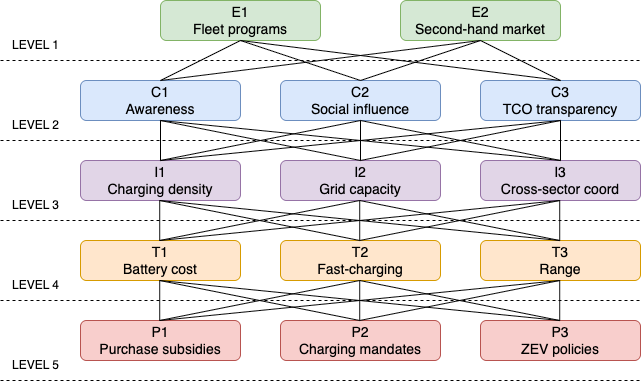

The diagram above was exported from draw.io. Its source (the exported page's mxGraphModel, read from the mxfile embedded in the PNG):
<mxGraphModel dx="1148" dy="780" grid="1" gridSize="10" guides="1" tooltips="1" connect="1" arrows="1" fold="1" page="1" pageScale="1" pageWidth="827" pageHeight="1169" math="0" shadow="0">
  <root>
    <mxCell id="0" />
    <mxCell id="1" parent="0" />
    <mxCell id="4U-q8eapqar3I35MfQVW-1" value="&lt;font style=&quot;font-size: 14px;&quot;&gt;E1&lt;/font&gt;&lt;div&gt;&lt;font style=&quot;font-size: 14px;&quot;&gt;Fleet programs&lt;/font&gt;&lt;/div&gt;" style="rounded=1;whiteSpace=wrap;html=1;fillColor=#d5e8d4;strokeColor=#82b366;" vertex="1" parent="1">
      <mxGeometry x="200" y="160" width="160" height="40" as="geometry" />
    </mxCell>
    <mxCell id="4U-q8eapqar3I35MfQVW-15" value="&lt;span style=&quot;font-size: 14px;&quot;&gt;E2&lt;/span&gt;&lt;div&gt;&lt;span style=&quot;font-size: 14px;&quot;&gt;Second-hand market&lt;/span&gt;&lt;/div&gt;" style="rounded=1;whiteSpace=wrap;html=1;fillColor=#d5e8d4;strokeColor=#82b366;" vertex="1" parent="1">
      <mxGeometry x="440" y="160" width="160" height="40" as="geometry" />
    </mxCell>
    <mxCell id="4U-q8eapqar3I35MfQVW-16" value="&lt;span style=&quot;font-size: 14px;&quot;&gt;C1&lt;/span&gt;&lt;div&gt;&lt;span style=&quot;font-size: 14px;&quot;&gt;Awareness&lt;/span&gt;&lt;/div&gt;" style="rounded=1;whiteSpace=wrap;html=1;fillColor=#dae8fc;strokeColor=#6c8ebf;" vertex="1" parent="1">
      <mxGeometry x="120" y="240" width="160" height="40" as="geometry" />
    </mxCell>
    <mxCell id="4U-q8eapqar3I35MfQVW-17" value="&lt;span style=&quot;font-size: 14px;&quot;&gt;C2&lt;/span&gt;&lt;div&gt;&lt;span style=&quot;font-size: 14px;&quot;&gt;Social influence&lt;/span&gt;&lt;/div&gt;" style="rounded=1;whiteSpace=wrap;html=1;fillColor=#dae8fc;strokeColor=#6c8ebf;" vertex="1" parent="1">
      <mxGeometry x="320" y="240" width="160" height="40" as="geometry" />
    </mxCell>
    <mxCell id="4U-q8eapqar3I35MfQVW-18" value="&lt;span style=&quot;font-size: 14px;&quot;&gt;C3&lt;/span&gt;&lt;div&gt;&lt;span style=&quot;font-size: 14px;&quot;&gt;TCO transparency&lt;/span&gt;&lt;/div&gt;" style="rounded=1;whiteSpace=wrap;html=1;fillColor=#dae8fc;strokeColor=#6c8ebf;" vertex="1" parent="1">
      <mxGeometry x="520" y="240" width="160" height="40" as="geometry" />
    </mxCell>
    <mxCell id="4U-q8eapqar3I35MfQVW-19" value="&lt;span style=&quot;font-size: 14px;&quot;&gt;I1&lt;/span&gt;&lt;div&gt;&lt;span style=&quot;font-size: 14px;&quot;&gt;Charging density&lt;/span&gt;&lt;/div&gt;" style="rounded=1;whiteSpace=wrap;html=1;fillColor=#e1d5e7;strokeColor=#9673a6;" vertex="1" parent="1">
      <mxGeometry x="120" y="320" width="160" height="40" as="geometry" />
    </mxCell>
    <mxCell id="4U-q8eapqar3I35MfQVW-20" value="&lt;span style=&quot;font-size: 14px;&quot;&gt;I2&lt;/span&gt;&lt;div&gt;&lt;span style=&quot;font-size: 14px;&quot;&gt;Grid capacity&lt;/span&gt;&lt;/div&gt;" style="rounded=1;whiteSpace=wrap;html=1;fillColor=#e1d5e7;strokeColor=#9673a6;" vertex="1" parent="1">
      <mxGeometry x="320" y="320" width="160" height="40" as="geometry" />
    </mxCell>
    <mxCell id="4U-q8eapqar3I35MfQVW-21" value="&lt;span style=&quot;font-size: 14px;&quot;&gt;I3&lt;/span&gt;&lt;div&gt;&lt;span style=&quot;font-size: 14px;&quot;&gt;Cross-sector coord&lt;/span&gt;&lt;/div&gt;" style="rounded=1;whiteSpace=wrap;html=1;fillColor=#e1d5e7;strokeColor=#9673a6;" vertex="1" parent="1">
      <mxGeometry x="520" y="320" width="160" height="40" as="geometry" />
    </mxCell>
    <mxCell id="4U-q8eapqar3I35MfQVW-22" value="&lt;span style=&quot;font-size: 14px;&quot;&gt;T1&lt;/span&gt;&lt;div&gt;&lt;span style=&quot;font-size: 14px;&quot;&gt;Battery cost&lt;/span&gt;&lt;/div&gt;" style="rounded=1;whiteSpace=wrap;html=1;fillColor=#ffe6cc;strokeColor=#d79b00;" vertex="1" parent="1">
      <mxGeometry x="120" y="400" width="160" height="40" as="geometry" />
    </mxCell>
    <mxCell id="4U-q8eapqar3I35MfQVW-23" value="&lt;span style=&quot;font-size: 14px;&quot;&gt;T2&lt;/span&gt;&lt;div&gt;&lt;span style=&quot;font-size: 14px;&quot;&gt;Fast-charging&lt;/span&gt;&lt;/div&gt;" style="rounded=1;whiteSpace=wrap;html=1;fillColor=#ffe6cc;strokeColor=#d79b00;" vertex="1" parent="1">
      <mxGeometry x="320" y="400" width="160" height="40" as="geometry" />
    </mxCell>
    <mxCell id="4U-q8eapqar3I35MfQVW-24" value="&lt;span style=&quot;font-size: 14px;&quot;&gt;T3&lt;/span&gt;&lt;div&gt;&lt;span style=&quot;font-size: 14px;&quot;&gt;Range&lt;/span&gt;&lt;/div&gt;" style="rounded=1;whiteSpace=wrap;html=1;fillColor=#ffe6cc;strokeColor=#d79b00;" vertex="1" parent="1">
      <mxGeometry x="520" y="400" width="160" height="40" as="geometry" />
    </mxCell>
    <mxCell id="4U-q8eapqar3I35MfQVW-25" value="&lt;span style=&quot;font-size: 14px;&quot;&gt;P1&lt;/span&gt;&lt;div&gt;&lt;span style=&quot;font-size: 14px;&quot;&gt;Purchase subsidies&lt;/span&gt;&lt;/div&gt;" style="rounded=1;whiteSpace=wrap;html=1;fillColor=#f8cecc;strokeColor=#b85450;" vertex="1" parent="1">
      <mxGeometry x="120" y="480" width="160" height="40" as="geometry" />
    </mxCell>
    <mxCell id="4U-q8eapqar3I35MfQVW-26" value="&lt;span style=&quot;font-size: 14px;&quot;&gt;P2&lt;/span&gt;&lt;div&gt;&lt;span style=&quot;font-size: 14px;&quot;&gt;Charging mandates&lt;/span&gt;&lt;/div&gt;" style="rounded=1;whiteSpace=wrap;html=1;fillColor=#f8cecc;strokeColor=#b85450;" vertex="1" parent="1">
      <mxGeometry x="320" y="480" width="160" height="40" as="geometry" />
    </mxCell>
    <mxCell id="4U-q8eapqar3I35MfQVW-27" value="&lt;span style=&quot;font-size: 14px;&quot;&gt;P3&lt;/span&gt;&lt;div&gt;&lt;span style=&quot;font-size: 14px;&quot;&gt;ZEV policies&lt;/span&gt;&lt;/div&gt;" style="rounded=1;whiteSpace=wrap;html=1;fillColor=#f8cecc;strokeColor=#b85450;" vertex="1" parent="1">
      <mxGeometry x="520" y="480" width="160" height="40" as="geometry" />
    </mxCell>
    <mxCell id="4U-q8eapqar3I35MfQVW-28" value="" style="endArrow=none;html=1;rounded=0;entryX=0.5;entryY=1;entryDx=0;entryDy=0;exitX=0.5;exitY=0;exitDx=0;exitDy=0;" edge="1" parent="1" source="4U-q8eapqar3I35MfQVW-16" target="4U-q8eapqar3I35MfQVW-1">
      <mxGeometry width="50" height="50" relative="1" as="geometry">
        <mxPoint x="410" y="410" as="sourcePoint" />
        <mxPoint x="460" y="360" as="targetPoint" />
      </mxGeometry>
    </mxCell>
    <mxCell id="4U-q8eapqar3I35MfQVW-29" value="" style="endArrow=none;html=1;rounded=0;entryX=0.5;entryY=1;entryDx=0;entryDy=0;exitX=0.5;exitY=0;exitDx=0;exitDy=0;" edge="1" parent="1" source="4U-q8eapqar3I35MfQVW-17" target="4U-q8eapqar3I35MfQVW-1">
      <mxGeometry width="50" height="50" relative="1" as="geometry">
        <mxPoint x="340" y="270" as="sourcePoint" />
        <mxPoint x="420" y="230" as="targetPoint" />
      </mxGeometry>
    </mxCell>
    <mxCell id="4U-q8eapqar3I35MfQVW-30" value="" style="endArrow=none;html=1;rounded=0;entryX=0.5;entryY=1;entryDx=0;entryDy=0;exitX=0.5;exitY=0;exitDx=0;exitDy=0;" edge="1" parent="1" source="4U-q8eapqar3I35MfQVW-18" target="4U-q8eapqar3I35MfQVW-1">
      <mxGeometry width="50" height="50" relative="1" as="geometry">
        <mxPoint x="600" y="220" as="sourcePoint" />
        <mxPoint x="420" y="260" as="targetPoint" />
      </mxGeometry>
    </mxCell>
    <mxCell id="4U-q8eapqar3I35MfQVW-31" value="" style="endArrow=none;html=1;rounded=0;entryX=0.5;entryY=1;entryDx=0;entryDy=0;exitX=0.5;exitY=0;exitDx=0;exitDy=0;" edge="1" parent="1" source="4U-q8eapqar3I35MfQVW-16" target="4U-q8eapqar3I35MfQVW-15">
      <mxGeometry width="50" height="50" relative="1" as="geometry">
        <mxPoint x="410" y="410" as="sourcePoint" />
        <mxPoint x="460" y="360" as="targetPoint" />
      </mxGeometry>
    </mxCell>
    <mxCell id="4U-q8eapqar3I35MfQVW-32" value="" style="endArrow=none;html=1;rounded=0;entryX=0.5;entryY=1;entryDx=0;entryDy=0;exitX=0.5;exitY=0;exitDx=0;exitDy=0;" edge="1" parent="1" source="4U-q8eapqar3I35MfQVW-18" target="4U-q8eapqar3I35MfQVW-15">
      <mxGeometry width="50" height="50" relative="1" as="geometry">
        <mxPoint x="550" y="260" as="sourcePoint" />
        <mxPoint x="870" y="220" as="targetPoint" />
      </mxGeometry>
    </mxCell>
    <mxCell id="4U-q8eapqar3I35MfQVW-33" value="" style="endArrow=none;html=1;rounded=0;exitX=0.5;exitY=0;exitDx=0;exitDy=0;" edge="1" parent="1" source="4U-q8eapqar3I35MfQVW-17">
      <mxGeometry width="50" height="50" relative="1" as="geometry">
        <mxPoint x="600" y="280" as="sourcePoint" />
        <mxPoint x="520" y="200" as="targetPoint" />
      </mxGeometry>
    </mxCell>
    <mxCell id="4U-q8eapqar3I35MfQVW-34" value="" style="endArrow=none;html=1;rounded=0;entryX=0.5;entryY=1;entryDx=0;entryDy=0;exitX=0.5;exitY=0;exitDx=0;exitDy=0;" edge="1" parent="1" source="4U-q8eapqar3I35MfQVW-19" target="4U-q8eapqar3I35MfQVW-16">
      <mxGeometry width="50" height="50" relative="1" as="geometry">
        <mxPoint x="310" y="310" as="sourcePoint" />
        <mxPoint x="360" y="260" as="targetPoint" />
      </mxGeometry>
    </mxCell>
    <mxCell id="4U-q8eapqar3I35MfQVW-35" value="" style="endArrow=none;html=1;rounded=0;entryX=0.5;entryY=0;entryDx=0;entryDy=0;exitX=0.5;exitY=1;exitDx=0;exitDy=0;" edge="1" parent="1" source="4U-q8eapqar3I35MfQVW-17" target="4U-q8eapqar3I35MfQVW-20">
      <mxGeometry width="50" height="50" relative="1" as="geometry">
        <mxPoint x="310" y="340" as="sourcePoint" />
        <mxPoint x="630" y="300" as="targetPoint" />
      </mxGeometry>
    </mxCell>
    <mxCell id="4U-q8eapqar3I35MfQVW-36" value="" style="endArrow=none;html=1;rounded=0;entryX=0.5;entryY=1;entryDx=0;entryDy=0;" edge="1" parent="1" target="4U-q8eapqar3I35MfQVW-16">
      <mxGeometry width="50" height="50" relative="1" as="geometry">
        <mxPoint x="400" y="320" as="sourcePoint" />
        <mxPoint x="190" y="300" as="targetPoint" />
      </mxGeometry>
    </mxCell>
    <mxCell id="4U-q8eapqar3I35MfQVW-37" value="" style="endArrow=none;html=1;rounded=0;exitX=0.5;exitY=0;exitDx=0;exitDy=0;" edge="1" parent="1" source="4U-q8eapqar3I35MfQVW-21">
      <mxGeometry width="50" height="50" relative="1" as="geometry">
        <mxPoint x="280" y="340" as="sourcePoint" />
        <mxPoint x="200" y="280" as="targetPoint" />
      </mxGeometry>
    </mxCell>
    <mxCell id="4U-q8eapqar3I35MfQVW-38" value="" style="endArrow=none;html=1;rounded=0;entryX=0.5;entryY=1;entryDx=0;entryDy=0;exitX=0.5;exitY=0;exitDx=0;exitDy=0;" edge="1" parent="1" source="4U-q8eapqar3I35MfQVW-19" target="4U-q8eapqar3I35MfQVW-17">
      <mxGeometry width="50" height="50" relative="1" as="geometry">
        <mxPoint x="320" y="320" as="sourcePoint" />
        <mxPoint x="320" y="280" as="targetPoint" />
      </mxGeometry>
    </mxCell>
    <mxCell id="4U-q8eapqar3I35MfQVW-39" value="" style="endArrow=none;html=1;rounded=0;exitX=0.5;exitY=0;exitDx=0;exitDy=0;" edge="1" parent="1" source="4U-q8eapqar3I35MfQVW-21">
      <mxGeometry width="50" height="50" relative="1" as="geometry">
        <mxPoint x="430" y="330" as="sourcePoint" />
        <mxPoint x="400" y="280" as="targetPoint" />
      </mxGeometry>
    </mxCell>
    <mxCell id="4U-q8eapqar3I35MfQVW-40" value="" style="endArrow=none;html=1;rounded=0;entryX=0.5;entryY=1;entryDx=0;entryDy=0;exitX=0.5;exitY=0;exitDx=0;exitDy=0;" edge="1" parent="1" source="4U-q8eapqar3I35MfQVW-21" target="4U-q8eapqar3I35MfQVW-18">
      <mxGeometry width="50" height="50" relative="1" as="geometry">
        <mxPoint x="640" y="350" as="sourcePoint" />
        <mxPoint x="640" y="310" as="targetPoint" />
      </mxGeometry>
    </mxCell>
    <mxCell id="4U-q8eapqar3I35MfQVW-41" value="" style="endArrow=none;html=1;rounded=0;entryX=0.5;entryY=1;entryDx=0;entryDy=0;exitX=0.5;exitY=0;exitDx=0;exitDy=0;" edge="1" parent="1" source="4U-q8eapqar3I35MfQVW-20" target="4U-q8eapqar3I35MfQVW-18">
      <mxGeometry width="50" height="50" relative="1" as="geometry">
        <mxPoint x="540" y="340" as="sourcePoint" />
        <mxPoint x="540" y="300" as="targetPoint" />
      </mxGeometry>
    </mxCell>
    <mxCell id="4U-q8eapqar3I35MfQVW-42" value="" style="endArrow=none;html=1;rounded=0;entryX=0.5;entryY=1;entryDx=0;entryDy=0;exitX=0.5;exitY=0;exitDx=0;exitDy=0;" edge="1" parent="1" source="4U-q8eapqar3I35MfQVW-19" target="4U-q8eapqar3I35MfQVW-18">
      <mxGeometry width="50" height="50" relative="1" as="geometry">
        <mxPoint x="330" y="360" as="sourcePoint" />
        <mxPoint x="330" y="320" as="targetPoint" />
      </mxGeometry>
    </mxCell>
    <mxCell id="4U-q8eapqar3I35MfQVW-62" value="" style="endArrow=none;html=1;rounded=0;entryX=0.5;entryY=1;entryDx=0;entryDy=0;exitX=0.5;exitY=0;exitDx=0;exitDy=0;" edge="1" parent="1">
      <mxGeometry width="50" height="50" relative="1" as="geometry">
        <mxPoint x="199.2" y="400" as="sourcePoint" />
        <mxPoint x="199.2" y="360" as="targetPoint" />
      </mxGeometry>
    </mxCell>
    <mxCell id="4U-q8eapqar3I35MfQVW-63" value="" style="endArrow=none;html=1;rounded=0;entryX=0.5;entryY=0;entryDx=0;entryDy=0;exitX=0.5;exitY=1;exitDx=0;exitDy=0;" edge="1" parent="1">
      <mxGeometry width="50" height="50" relative="1" as="geometry">
        <mxPoint x="399.2" y="360" as="sourcePoint" />
        <mxPoint x="399.2" y="400" as="targetPoint" />
      </mxGeometry>
    </mxCell>
    <mxCell id="4U-q8eapqar3I35MfQVW-64" value="" style="endArrow=none;html=1;rounded=0;entryX=0.5;entryY=1;entryDx=0;entryDy=0;" edge="1" parent="1">
      <mxGeometry width="50" height="50" relative="1" as="geometry">
        <mxPoint x="399.2" y="400" as="sourcePoint" />
        <mxPoint x="199.2" y="360" as="targetPoint" />
      </mxGeometry>
    </mxCell>
    <mxCell id="4U-q8eapqar3I35MfQVW-65" value="" style="endArrow=none;html=1;rounded=0;exitX=0.5;exitY=0;exitDx=0;exitDy=0;" edge="1" parent="1">
      <mxGeometry width="50" height="50" relative="1" as="geometry">
        <mxPoint x="599.2" y="400" as="sourcePoint" />
        <mxPoint x="199.2" y="360" as="targetPoint" />
      </mxGeometry>
    </mxCell>
    <mxCell id="4U-q8eapqar3I35MfQVW-66" value="" style="endArrow=none;html=1;rounded=0;entryX=0.5;entryY=1;entryDx=0;entryDy=0;exitX=0.5;exitY=0;exitDx=0;exitDy=0;" edge="1" parent="1">
      <mxGeometry width="50" height="50" relative="1" as="geometry">
        <mxPoint x="199.2" y="400" as="sourcePoint" />
        <mxPoint x="399.2" y="360" as="targetPoint" />
      </mxGeometry>
    </mxCell>
    <mxCell id="4U-q8eapqar3I35MfQVW-67" value="" style="endArrow=none;html=1;rounded=0;exitX=0.5;exitY=0;exitDx=0;exitDy=0;" edge="1" parent="1">
      <mxGeometry width="50" height="50" relative="1" as="geometry">
        <mxPoint x="599.2" y="400" as="sourcePoint" />
        <mxPoint x="399.2" y="360" as="targetPoint" />
      </mxGeometry>
    </mxCell>
    <mxCell id="4U-q8eapqar3I35MfQVW-68" value="" style="endArrow=none;html=1;rounded=0;entryX=0.5;entryY=1;entryDx=0;entryDy=0;exitX=0.5;exitY=0;exitDx=0;exitDy=0;" edge="1" parent="1">
      <mxGeometry width="50" height="50" relative="1" as="geometry">
        <mxPoint x="599.2" y="400" as="sourcePoint" />
        <mxPoint x="599.2" y="360" as="targetPoint" />
      </mxGeometry>
    </mxCell>
    <mxCell id="4U-q8eapqar3I35MfQVW-69" value="" style="endArrow=none;html=1;rounded=0;entryX=0.5;entryY=1;entryDx=0;entryDy=0;exitX=0.5;exitY=0;exitDx=0;exitDy=0;" edge="1" parent="1">
      <mxGeometry width="50" height="50" relative="1" as="geometry">
        <mxPoint x="399.2" y="400" as="sourcePoint" />
        <mxPoint x="599.2" y="360" as="targetPoint" />
      </mxGeometry>
    </mxCell>
    <mxCell id="4U-q8eapqar3I35MfQVW-70" value="" style="endArrow=none;html=1;rounded=0;entryX=0.5;entryY=1;entryDx=0;entryDy=0;exitX=0.5;exitY=0;exitDx=0;exitDy=0;" edge="1" parent="1">
      <mxGeometry width="50" height="50" relative="1" as="geometry">
        <mxPoint x="199.2" y="400" as="sourcePoint" />
        <mxPoint x="599.2" y="360" as="targetPoint" />
      </mxGeometry>
    </mxCell>
    <mxCell id="4U-q8eapqar3I35MfQVW-71" value="" style="endArrow=none;html=1;rounded=0;entryX=0.5;entryY=1;entryDx=0;entryDy=0;exitX=0.5;exitY=0;exitDx=0;exitDy=0;" edge="1" parent="1">
      <mxGeometry width="50" height="50" relative="1" as="geometry">
        <mxPoint x="199.2" y="480" as="sourcePoint" />
        <mxPoint x="199.2" y="440" as="targetPoint" />
      </mxGeometry>
    </mxCell>
    <mxCell id="4U-q8eapqar3I35MfQVW-72" value="" style="endArrow=none;html=1;rounded=0;entryX=0.5;entryY=0;entryDx=0;entryDy=0;exitX=0.5;exitY=1;exitDx=0;exitDy=0;" edge="1" parent="1">
      <mxGeometry width="50" height="50" relative="1" as="geometry">
        <mxPoint x="399.2" y="440" as="sourcePoint" />
        <mxPoint x="399.2" y="480" as="targetPoint" />
      </mxGeometry>
    </mxCell>
    <mxCell id="4U-q8eapqar3I35MfQVW-73" value="" style="endArrow=none;html=1;rounded=0;entryX=0.5;entryY=1;entryDx=0;entryDy=0;" edge="1" parent="1">
      <mxGeometry width="50" height="50" relative="1" as="geometry">
        <mxPoint x="399.2" y="480" as="sourcePoint" />
        <mxPoint x="199.2" y="440" as="targetPoint" />
      </mxGeometry>
    </mxCell>
    <mxCell id="4U-q8eapqar3I35MfQVW-74" value="" style="endArrow=none;html=1;rounded=0;exitX=0.5;exitY=0;exitDx=0;exitDy=0;" edge="1" parent="1">
      <mxGeometry width="50" height="50" relative="1" as="geometry">
        <mxPoint x="599.2" y="480" as="sourcePoint" />
        <mxPoint x="199.2" y="440" as="targetPoint" />
      </mxGeometry>
    </mxCell>
    <mxCell id="4U-q8eapqar3I35MfQVW-75" value="" style="endArrow=none;html=1;rounded=0;entryX=0.5;entryY=1;entryDx=0;entryDy=0;exitX=0.5;exitY=0;exitDx=0;exitDy=0;" edge="1" parent="1">
      <mxGeometry width="50" height="50" relative="1" as="geometry">
        <mxPoint x="199.2" y="480" as="sourcePoint" />
        <mxPoint x="399.2" y="440" as="targetPoint" />
      </mxGeometry>
    </mxCell>
    <mxCell id="4U-q8eapqar3I35MfQVW-76" value="" style="endArrow=none;html=1;rounded=0;exitX=0.5;exitY=0;exitDx=0;exitDy=0;" edge="1" parent="1">
      <mxGeometry width="50" height="50" relative="1" as="geometry">
        <mxPoint x="599.2" y="480" as="sourcePoint" />
        <mxPoint x="399.2" y="440" as="targetPoint" />
      </mxGeometry>
    </mxCell>
    <mxCell id="4U-q8eapqar3I35MfQVW-77" value="" style="endArrow=none;html=1;rounded=0;entryX=0.5;entryY=1;entryDx=0;entryDy=0;exitX=0.5;exitY=0;exitDx=0;exitDy=0;" edge="1" parent="1">
      <mxGeometry width="50" height="50" relative="1" as="geometry">
        <mxPoint x="599.2" y="480" as="sourcePoint" />
        <mxPoint x="599.2" y="440" as="targetPoint" />
      </mxGeometry>
    </mxCell>
    <mxCell id="4U-q8eapqar3I35MfQVW-78" value="" style="endArrow=none;html=1;rounded=0;entryX=0.5;entryY=1;entryDx=0;entryDy=0;exitX=0.5;exitY=0;exitDx=0;exitDy=0;" edge="1" parent="1">
      <mxGeometry width="50" height="50" relative="1" as="geometry">
        <mxPoint x="399.2" y="480" as="sourcePoint" />
        <mxPoint x="599.2" y="440" as="targetPoint" />
      </mxGeometry>
    </mxCell>
    <mxCell id="4U-q8eapqar3I35MfQVW-79" value="" style="endArrow=none;html=1;rounded=0;entryX=0.5;entryY=1;entryDx=0;entryDy=0;exitX=0.5;exitY=0;exitDx=0;exitDy=0;" edge="1" parent="1">
      <mxGeometry width="50" height="50" relative="1" as="geometry">
        <mxPoint x="199.2" y="480" as="sourcePoint" />
        <mxPoint x="599.2" y="440" as="targetPoint" />
      </mxGeometry>
    </mxCell>
    <mxCell id="4U-q8eapqar3I35MfQVW-81" value="" style="endArrow=none;dashed=1;html=1;rounded=0;strokeColor=default;targetPerimeterSpacing=0;" edge="1" parent="1">
      <mxGeometry width="50" height="50" relative="1" as="geometry">
        <mxPoint x="40" y="220" as="sourcePoint" />
        <mxPoint x="680" y="220" as="targetPoint" />
      </mxGeometry>
    </mxCell>
    <mxCell id="4U-q8eapqar3I35MfQVW-82" value="" style="endArrow=none;dashed=1;html=1;rounded=0;strokeColor=default;targetPerimeterSpacing=0;" edge="1" parent="1">
      <mxGeometry width="50" height="50" relative="1" as="geometry">
        <mxPoint x="40" y="300" as="sourcePoint" />
        <mxPoint x="680" y="300" as="targetPoint" />
      </mxGeometry>
    </mxCell>
    <mxCell id="4U-q8eapqar3I35MfQVW-83" value="" style="endArrow=none;dashed=1;html=1;rounded=0;strokeColor=default;targetPerimeterSpacing=0;" edge="1" parent="1">
      <mxGeometry width="50" height="50" relative="1" as="geometry">
        <mxPoint x="40" y="380" as="sourcePoint" />
        <mxPoint x="680" y="380" as="targetPoint" />
      </mxGeometry>
    </mxCell>
    <mxCell id="4U-q8eapqar3I35MfQVW-84" value="" style="endArrow=none;dashed=1;html=1;rounded=0;strokeColor=default;targetPerimeterSpacing=0;" edge="1" parent="1">
      <mxGeometry width="50" height="50" relative="1" as="geometry">
        <mxPoint x="40" y="460" as="sourcePoint" />
        <mxPoint x="680" y="460" as="targetPoint" />
      </mxGeometry>
    </mxCell>
    <mxCell id="4U-q8eapqar3I35MfQVW-85" value="" style="endArrow=none;dashed=1;html=1;rounded=0;strokeColor=default;targetPerimeterSpacing=0;" edge="1" parent="1">
      <mxGeometry width="50" height="50" relative="1" as="geometry">
        <mxPoint x="40" y="540" as="sourcePoint" />
        <mxPoint x="680" y="540" as="targetPoint" />
      </mxGeometry>
    </mxCell>
    <mxCell id="4U-q8eapqar3I35MfQVW-86" value="LEVEL 1" style="text;html=1;align=center;verticalAlign=middle;resizable=0;points=[];autosize=1;strokeColor=none;fillColor=none;" vertex="1" parent="1">
      <mxGeometry x="40" y="190" width="70" height="30" as="geometry" />
    </mxCell>
    <mxCell id="4U-q8eapqar3I35MfQVW-87" value="LEVEL 2" style="text;html=1;align=center;verticalAlign=middle;resizable=0;points=[];autosize=1;strokeColor=none;fillColor=none;" vertex="1" parent="1">
      <mxGeometry x="40" y="270" width="70" height="30" as="geometry" />
    </mxCell>
    <mxCell id="4U-q8eapqar3I35MfQVW-88" value="LEVEL 3" style="text;html=1;align=center;verticalAlign=middle;resizable=0;points=[];autosize=1;strokeColor=none;fillColor=none;" vertex="1" parent="1">
      <mxGeometry x="40" y="350" width="70" height="30" as="geometry" />
    </mxCell>
    <mxCell id="4U-q8eapqar3I35MfQVW-89" value="LEVEL 4" style="text;html=1;align=center;verticalAlign=middle;resizable=0;points=[];autosize=1;strokeColor=none;fillColor=none;" vertex="1" parent="1">
      <mxGeometry x="40" y="430" width="70" height="30" as="geometry" />
    </mxCell>
    <mxCell id="4U-q8eapqar3I35MfQVW-90" value="LEVEL 5" style="text;html=1;align=center;verticalAlign=middle;resizable=0;points=[];autosize=1;strokeColor=none;fillColor=none;" vertex="1" parent="1">
      <mxGeometry x="40" y="510" width="70" height="30" as="geometry" />
    </mxCell>
  </root>
</mxGraphModel>